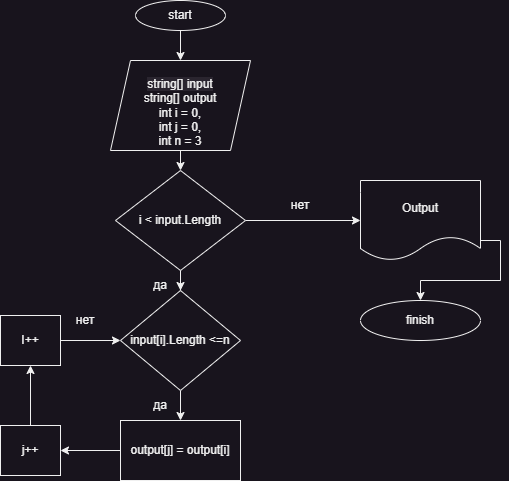

The diagram above was exported from draw.io. Its source (the exported page's mxGraphModel, read from the mxfile embedded in the PNG):
<mxGraphModel dx="746" dy="441" grid="1" gridSize="10" guides="1" tooltips="1" connect="1" arrows="1" fold="1" page="1" pageScale="1" pageWidth="827" pageHeight="1169" math="0" shadow="0">
  <root>
    <mxCell id="0" />
    <mxCell id="1" parent="0" />
    <mxCell id="WrtpJbP_g79szKTeFtEi-3" style="edgeStyle=orthogonalEdgeStyle;rounded=0;orthogonalLoop=1;jettySize=auto;html=1;exitX=0.5;exitY=1;exitDx=0;exitDy=0;entryX=0.5;entryY=0;entryDx=0;entryDy=0;" parent="1" source="WrtpJbP_g79szKTeFtEi-1" target="WrtpJbP_g79szKTeFtEi-2" edge="1">
      <mxGeometry relative="1" as="geometry" />
    </mxCell>
    <mxCell id="WrtpJbP_g79szKTeFtEi-1" value="start" style="ellipse;whiteSpace=wrap;html=1;" parent="1" vertex="1">
      <mxGeometry x="325" width="90" height="30" as="geometry" />
    </mxCell>
    <mxCell id="WrtpJbP_g79szKTeFtEi-6" style="edgeStyle=orthogonalEdgeStyle;rounded=0;orthogonalLoop=1;jettySize=auto;html=1;exitX=0.5;exitY=1;exitDx=0;exitDy=0;entryX=0.5;entryY=0;entryDx=0;entryDy=0;" parent="1" source="WrtpJbP_g79szKTeFtEi-2" target="WrtpJbP_g79szKTeFtEi-4" edge="1">
      <mxGeometry relative="1" as="geometry" />
    </mxCell>
    <mxCell id="WrtpJbP_g79szKTeFtEi-2" value="&lt;br&gt;&lt;span style=&quot;color: rgb(240, 240, 240); font-family: Helvetica; font-size: 12px; font-style: normal; font-variant-ligatures: normal; font-variant-caps: normal; font-weight: 400; letter-spacing: normal; orphans: 2; text-align: center; text-indent: 0px; text-transform: none; widows: 2; word-spacing: 0px; -webkit-text-stroke-width: 0px; background-color: rgb(42, 37, 47); text-decoration-thickness: initial; text-decoration-style: initial; text-decoration-color: initial; float: none; display: inline !important;&quot;&gt;string[] input&lt;/span&gt;&lt;br&gt;string[] output&lt;br&gt;int i = 0,&lt;br&gt;int j = 0,&lt;br&gt;int n = 3" style="shape=parallelogram;perimeter=parallelogramPerimeter;whiteSpace=wrap;html=1;fixedSize=1;" parent="1" vertex="1">
      <mxGeometry x="300" y="60" width="140" height="90" as="geometry" />
    </mxCell>
    <mxCell id="WrtpJbP_g79szKTeFtEi-7" style="edgeStyle=orthogonalEdgeStyle;rounded=0;orthogonalLoop=1;jettySize=auto;html=1;exitX=0.5;exitY=1;exitDx=0;exitDy=0;" parent="1" source="WrtpJbP_g79szKTeFtEi-4" target="WrtpJbP_g79szKTeFtEi-5" edge="1">
      <mxGeometry relative="1" as="geometry" />
    </mxCell>
    <mxCell id="WrtpJbP_g79szKTeFtEi-11" style="edgeStyle=orthogonalEdgeStyle;rounded=0;orthogonalLoop=1;jettySize=auto;html=1;exitX=1;exitY=0.5;exitDx=0;exitDy=0;entryX=0;entryY=0.5;entryDx=0;entryDy=0;" parent="1" source="WrtpJbP_g79szKTeFtEi-4" target="WrtpJbP_g79szKTeFtEi-9" edge="1">
      <mxGeometry relative="1" as="geometry" />
    </mxCell>
    <mxCell id="WrtpJbP_g79szKTeFtEi-4" value="i &amp;lt; input.Length" style="rhombus;whiteSpace=wrap;html=1;" parent="1" vertex="1">
      <mxGeometry x="305" y="170" width="130" height="100" as="geometry" />
    </mxCell>
    <mxCell id="WrtpJbP_g79szKTeFtEi-14" style="edgeStyle=orthogonalEdgeStyle;rounded=0;orthogonalLoop=1;jettySize=auto;html=1;exitX=0.5;exitY=1;exitDx=0;exitDy=0;entryX=0.5;entryY=0;entryDx=0;entryDy=0;" parent="1" source="WrtpJbP_g79szKTeFtEi-5" target="WrtpJbP_g79szKTeFtEi-13" edge="1">
      <mxGeometry relative="1" as="geometry" />
    </mxCell>
    <mxCell id="WrtpJbP_g79szKTeFtEi-5" value="input[i].Length &amp;lt;=n" style="rhombus;whiteSpace=wrap;html=1;" parent="1" vertex="1">
      <mxGeometry x="310" y="290" width="120" height="100" as="geometry" />
    </mxCell>
    <mxCell id="WrtpJbP_g79szKTeFtEi-12" style="edgeStyle=orthogonalEdgeStyle;rounded=0;orthogonalLoop=1;jettySize=auto;html=1;exitX=1;exitY=0.75;exitDx=0;exitDy=0;entryX=0.5;entryY=0;entryDx=0;entryDy=0;" parent="1" source="WrtpJbP_g79szKTeFtEi-9" target="WrtpJbP_g79szKTeFtEi-10" edge="1">
      <mxGeometry relative="1" as="geometry" />
    </mxCell>
    <mxCell id="WrtpJbP_g79szKTeFtEi-9" value="Output" style="shape=document;whiteSpace=wrap;html=1;boundedLbl=1;" parent="1" vertex="1">
      <mxGeometry x="550" y="180" width="120" height="80" as="geometry" />
    </mxCell>
    <mxCell id="WrtpJbP_g79szKTeFtEi-10" value="finish" style="ellipse;whiteSpace=wrap;html=1;" parent="1" vertex="1">
      <mxGeometry x="550" y="300" width="120" height="40" as="geometry" />
    </mxCell>
    <mxCell id="WrtpJbP_g79szKTeFtEi-17" style="edgeStyle=orthogonalEdgeStyle;rounded=0;orthogonalLoop=1;jettySize=auto;html=1;exitX=0;exitY=0.5;exitDx=0;exitDy=0;entryX=1;entryY=0.5;entryDx=0;entryDy=0;" parent="1" source="WrtpJbP_g79szKTeFtEi-13" target="WrtpJbP_g79szKTeFtEi-15" edge="1">
      <mxGeometry relative="1" as="geometry" />
    </mxCell>
    <mxCell id="WrtpJbP_g79szKTeFtEi-13" value="output[j] = output[i]" style="rounded=0;whiteSpace=wrap;html=1;" parent="1" vertex="1">
      <mxGeometry x="310" y="420" width="120" height="60" as="geometry" />
    </mxCell>
    <mxCell id="WrtpJbP_g79szKTeFtEi-18" style="edgeStyle=orthogonalEdgeStyle;rounded=0;orthogonalLoop=1;jettySize=auto;html=1;exitX=0.5;exitY=0;exitDx=0;exitDy=0;entryX=0.5;entryY=1;entryDx=0;entryDy=0;" parent="1" source="WrtpJbP_g79szKTeFtEi-15" target="WrtpJbP_g79szKTeFtEi-16" edge="1">
      <mxGeometry relative="1" as="geometry" />
    </mxCell>
    <mxCell id="WrtpJbP_g79szKTeFtEi-15" value="j++" style="rounded=0;whiteSpace=wrap;html=1;" parent="1" vertex="1">
      <mxGeometry x="190" y="425" width="60" height="50" as="geometry" />
    </mxCell>
    <mxCell id="WrtpJbP_g79szKTeFtEi-20" style="edgeStyle=orthogonalEdgeStyle;rounded=0;orthogonalLoop=1;jettySize=auto;html=1;exitX=1;exitY=0.5;exitDx=0;exitDy=0;entryX=0;entryY=0.5;entryDx=0;entryDy=0;" parent="1" source="WrtpJbP_g79szKTeFtEi-16" target="WrtpJbP_g79szKTeFtEi-5" edge="1">
      <mxGeometry relative="1" as="geometry" />
    </mxCell>
    <mxCell id="WrtpJbP_g79szKTeFtEi-16" value="I++" style="rounded=0;whiteSpace=wrap;html=1;" parent="1" vertex="1">
      <mxGeometry x="190" y="315" width="60" height="50" as="geometry" />
    </mxCell>
    <mxCell id="WrtpJbP_g79szKTeFtEi-22" value="нет" style="text;html=1;strokeColor=none;fillColor=none;align=center;verticalAlign=middle;whiteSpace=wrap;rounded=0;" parent="1" vertex="1">
      <mxGeometry x="460" y="190" width="60" height="30" as="geometry" />
    </mxCell>
    <mxCell id="WrtpJbP_g79szKTeFtEi-23" value="да" style="text;html=1;strokeColor=none;fillColor=none;align=center;verticalAlign=middle;whiteSpace=wrap;rounded=0;" parent="1" vertex="1">
      <mxGeometry x="320" y="270" width="60" height="30" as="geometry" />
    </mxCell>
    <mxCell id="WrtpJbP_g79szKTeFtEi-24" value="да" style="text;html=1;strokeColor=none;fillColor=none;align=center;verticalAlign=middle;whiteSpace=wrap;rounded=0;" parent="1" vertex="1">
      <mxGeometry x="320" y="390" width="60" height="30" as="geometry" />
    </mxCell>
    <mxCell id="WrtpJbP_g79szKTeFtEi-25" value="нет" style="text;html=1;strokeColor=none;fillColor=none;align=center;verticalAlign=middle;whiteSpace=wrap;rounded=0;" parent="1" vertex="1">
      <mxGeometry x="245" y="305" width="60" height="30" as="geometry" />
    </mxCell>
  </root>
</mxGraphModel>